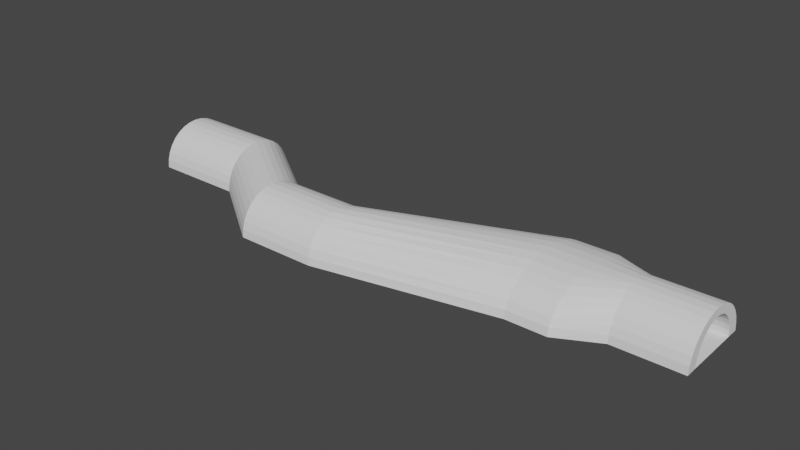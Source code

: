 # Source: tiboretorcido.blend  (saved by Blender 2.83.19; exported with 4.5.12 LTS)
import bpy
from mathutils import Matrix  # noqa: F401  (used for matrix-valued properties, if any)

bpy.ops.wm.read_factory_settings(use_empty=True)
scene = bpy.context.scene
scene.name = 'Scene'

# ---- collections
col_collection = bpy.data.collections.new('Collection'); scene.collection.children.link(col_collection)

# ---- world
world_world = bpy.data.worlds.new('World'); scene.world = world_world
world_world.use_nodes = True; world_world.node_tree.nodes.clear()
_N = world_world.node_tree.nodes; _L = world_world.node_tree.links
n0 = _N.new('ShaderNodeOutputWorld'); n0.name = 'World Output'; n0.location = (300, 300)
n1 = _N.new('ShaderNodeBackground'); n1.name = 'Background'; n1.location = (10, 300)
n1.inputs[0].default_value = (0.05088, 0.05088, 0.05088, 1.0)
_L.new(n1.outputs[0], n0.inputs[0])
n0.is_active_output = True
world_world.color = (0.05088, 0.05088, 0.05088)
world_world.use_sun_shadow = False
world_world.sun_shadow_jitter_overblur = 0.0

# ---- meshes
me_cylinder_004 = bpy.data.meshes.new('Cylinder.004')
me_cylinder_004.from_pydata([(0.1978, -0.5669, -2.263), (-0.3422, 0.6845, -2.263), (0.1249, 0.09673, -2.263), (0.3866, 0.08644, -2.263), (0.4435, -0.1011, -2.263), (0.01829, 0.5352, -2.263), (-0.09286, -0.8844, -2.263), (-0.3773, -0.99, -2.263), (-0.09286, 0.2919, -2.263), (0.4435, -0.4913, -2.263), (0.2427, -0.4342, -2.263), (0.1698, -1.003, -2.263), (-0.3422, -1.277, -2.263), (-0.5313, -1.004, -2.263), (-0.3773, 0.3975, -2.263), (0.2942, -0.8518, -2.263), (0.1978, -0.02556, -2.263), (0.01829, -1.128, -2.263), (0.2942, 0.2593, -2.263), (-0.1546, 0.6276, -2.263), (-0.2293, -0.9497, -2.263), (-0.5313, 0.4111, -2.263), (-0.5373, -1.296, -2.263), (0.02672, 0.2039, -2.263), (0.2578, -0.2962, -2.263), (0.4627, -0.2962, -2.263), (0.1249, -0.6892, -2.263), (0.1698, 0.4109, -2.263), (0.02672, -0.7964, -2.263), (-0.5373, 0.7038, -2.263), (-0.2293, 0.3572, -2.263), (0.3866, -0.6789, -2.263), (-0.1546, -1.22, -2.263), (0.2427, -0.1582, -2.263), (-0.5373, 0.7123, -1.707), (-0.5373, 0.7123, 2.581), (-0.5313, 0.4196, -1.707), (-0.5313, 0.4196, 2.581), (0.1978, -0.5584, 2.581), (0.1978, -0.5584, -1.707), (-0.3422, 0.693, 2.581), (-0.3422, 0.693, -1.707), (0.1249, 0.1052, 2.581), (0.1249, 0.1052, -1.707), (0.3866, 0.09493, 2.581), (0.3866, 0.09493, -1.707), (0.4435, -0.09266, 2.581), (0.4435, -0.09266, -1.707), (0.01829, 0.5437, 2.581), (0.01829, 0.5437, -1.707), (-0.09285, -0.8759, 2.581), (-0.09286, -0.8759, -1.707), (-0.3773, -0.9815, 2.581), (-0.3773, -0.9815, -1.707), (-0.09285, 0.3004, 2.581), (-0.09286, 0.3004, -1.707), (0.4435, -0.4828, 2.581), (0.4435, -0.4828, -1.707), (0.2427, -0.4257, 2.581), (0.2427, -0.4257, -1.707), (0.1698, -0.9949, 2.581), (0.1698, -0.9949, -1.707), (-0.3422, -1.269, 2.581), (-0.3422, -1.269, -1.707), (-0.5313, -0.9951, 2.581), (-0.5313, -0.9951, -1.707), (-0.3773, 0.406, 2.581), (-0.3773, 0.406, -1.707), (0.2942, -0.8433, 2.581), (0.2942, -0.8433, -1.707), (0.1978, -0.01707, 2.581), (0.1978, -0.01707, -1.707), (0.01829, -1.119, 2.581), (0.01829, -1.119, -1.707), (0.2942, 0.2678, 2.581), (0.2942, 0.2678, -1.707), (-0.1546, 0.6361, 2.581), (-0.1546, 0.6361, -1.707), (-0.2293, -0.9412, 2.581), (-0.2293, -0.9412, -1.707), (-0.5373, -1.288, 2.581), (-0.5373, -1.288, -1.707), (0.02672, 0.2124, 2.581), (0.02672, 0.2124, -1.707), (0.2578, -0.2877, 2.581), (0.2578, -0.2877, -1.707), (0.4627, -0.2877, 2.581), (0.4627, -0.2877, -1.707), (0.1249, -0.6807, 2.581), (0.1249, -0.6807, -1.707), (0.1698, 0.4194, 2.581), (0.1698, 0.4194, -1.707), (0.02672, -0.7879, 2.581), (0.02672, -0.7879, -1.707), (-0.2293, 0.3657, 2.581), (-0.2293, 0.3657, -1.707), (0.3866, -0.6704, 2.581), (0.3866, -0.6704, -1.707), (-0.1546, -1.212, 2.581), (-0.1546, -1.212, -1.707), (0.2427, -0.1498, 2.581), (0.2427, -0.1498, -1.707), (0.1978, -0.5669, -2.152), (-0.3422, 0.6845, -2.152), (0.1249, 0.09673, -2.152), (0.3866, 0.08644, -2.152), (0.4435, -0.1011, -2.152), (0.01829, 0.5352, -2.152), (-0.09286, -0.8844, -2.152), (-0.3773, -0.99, -2.152), (-0.09286, 0.2919, -2.152), (0.4435, -0.4913, -2.152), (0.2427, -0.4342, -2.152), (0.1698, -1.003, -2.152), (-0.3422, -1.277, -2.152), (-0.5313, -1.004, -2.152), (-0.3773, 0.3975, -2.152), (0.2942, -0.8518, -2.152), (0.1978, -0.02556, -2.152), (0.01829, -1.128, -2.152), (0.2942, 0.2593, -2.152), (-0.1546, 0.6276, -2.152), (-0.2293, -0.9497, -2.152), (-0.5373, -1.296, -2.152), (0.02672, 0.2039, -2.152), (0.2578, -0.2962, -2.152), (0.4627, -0.2962, -2.152), (0.1249, -0.6892, -2.152), (0.1698, 0.4109, -2.152), (0.02672, -0.7964, -2.152), (-0.2293, 0.3572, -2.152), (0.3866, -0.6789, -2.152), (-0.1546, -1.22, -2.152), (0.2427, -0.1582, -2.152), (-0.5373, 0.7038, -2.152), (-0.5313, 0.4111, -2.152), (-0.5373, 0.7123, 2.501), (-0.5313, 0.4196, 2.501), (0.1978, -0.5584, 2.501), (-0.3422, 0.693, 2.501), (0.1249, 0.1052, 2.501), (0.3866, 0.09493, 2.501), (0.4435, -0.09266, 2.501), (0.01829, 0.5437, 2.501), (-0.09285, -0.8759, 2.501), (-0.3773, -0.9815, 2.501), (-0.09285, 0.3004, 2.501), (0.4435, -0.4828, 2.501), (0.2427, -0.4257, 2.501), (0.1698, -0.9949, 2.501), (-0.3422, -1.269, 2.501), (-0.5313, -0.9951, 2.501), (-0.3773, 0.406, 2.501), (0.2942, -0.8433, 2.501), (0.1978, -0.01707, 2.501), (0.01829, -1.119, 2.501), (0.2942, 0.2678, 2.501), (-0.1546, 0.6361, 2.501), (-0.2293, -0.9412, 2.501), (-0.5373, -1.288, 2.501), (0.02672, 0.2124, 2.501), (0.2578, -0.2877, 2.501), (0.4627, -0.2877, 2.501), (0.1249, -0.6807, 2.501), (0.1698, 0.4194, 2.501), (0.02672, -0.7879, 2.501), (-0.2293, 0.3657, 2.501), (0.3866, -0.6704, 2.501), (-0.1546, -1.212, 2.501), (0.2427, -0.1498, 2.501), (0.1978, -0.5584, 1.823), (0.1978, 0.8888, 1.145), (0.1978, 0.8888, 0.4674), (0.1978, -0.7023, -1.029), (-0.3422, 0.693, 1.823), (-0.3422, 2.14, 1.145), (-0.3422, 2.14, 0.4674), (-0.3422, 1.214, -1.029), (0.1249, 0.1052, 1.823), (0.1249, 1.552, 1.145), (0.1249, 1.552, 0.4674), (0.1249, 0.314, -1.029), (0.3866, 0.09493, 1.823), (0.3866, 1.542, 1.145), (0.3866, 1.542, 0.4674), (0.3866, 0.2983, -1.029), (0.4435, -0.09266, 1.823), (0.4435, 1.355, 1.145), (0.4435, 1.355, 0.4674), (0.4435, 0.01101, -1.029), (0.01829, 0.5437, 1.823), (0.01829, 1.991, 1.145), (0.01829, 1.991, 0.4674), (0.01829, 0.9856, -1.029), (-0.09285, -0.8759, 1.823), (-0.09285, 0.5714, 1.145), (-0.09285, 0.5714, 0.4674), (-0.09286, -1.188, -1.029), (-0.3773, -0.9815, 1.823), (-0.3773, 0.4658, 1.145), (-0.3773, 0.4658, 0.4674), (-0.3773, -1.35, -1.029), (-0.09285, 0.3004, 1.823), (-0.09285, 1.748, 1.145), (-0.09285, 1.748, 0.4674), (-0.09286, 0.6129, -1.029), (0.4435, -0.4828, 1.823), (0.4435, 0.9644, 1.145), (0.4435, 0.9644, 0.4674), (0.4435, -0.5865, -1.029), (0.2427, -0.4257, 1.823), (0.2427, 1.021, 1.145), (0.2427, 1.021, 0.4674), (0.2427, -0.4991, -1.029), (0.1698, -0.9949, 1.823), (0.1698, 0.4524, 1.145), (0.1698, 0.4524, 0.4674), (0.1698, -1.371, -1.029), (-0.3422, -1.269, 1.823), (-0.3422, 0.1787, 1.145), (-0.3422, 0.1787, 0.4674), (-0.3422, -1.79, -1.029), (-0.5313, -0.9951, 1.823), (-0.5313, 0.4522, 1.145), (-0.5313, 0.4522, 0.4674), (-0.5313, -1.371, -1.029), (-0.3773, 0.406, 1.823), (-0.3773, 1.853, 1.145), (-0.3773, 1.853, 0.4674), (-0.3773, 0.7746, -1.029), (0.2942, -0.8433, 1.823), (0.2942, 0.6039, 1.145), (0.2942, 0.6039, 0.4674), (0.2942, -1.139, -1.029), (0.1978, -0.01707, 1.823), (0.1978, 1.43, 1.145), (0.1978, 1.43, 0.4674), (0.1978, 0.1268, -1.029), (0.01829, -1.119, 1.823), (0.01829, 0.328, 1.145), (0.01829, 0.328, 0.4674), (0.01829, -1.561, -1.029), (0.2942, 0.2678, 1.823), (0.2942, 1.715, 1.145), (0.2942, 1.715, 0.4674), (0.2942, 0.563, -1.029), (-0.1546, 0.6361, 1.823), (-0.1546, 2.083, 1.145), (-0.1546, 2.083, 0.4674), (-0.1546, 1.127, -1.029), (-0.2293, -0.9412, 1.823), (-0.2293, 0.506, 1.145), (-0.2293, 0.506, 0.4674), (-0.2293, -1.288, -1.029), (-0.5373, -1.288, 1.823), (-0.5373, 0.1595, 1.145), (-0.5373, 0.1595, 0.4674), (-0.5373, -1.819, -1.029), (0.02672, 0.2124, 1.823), (0.02672, 1.66, 1.145), (0.02672, 1.66, 0.4674), (0.02672, 0.4782, -1.029), (0.2578, -0.2877, 1.823), (0.2578, 1.159, 1.145), (0.2578, 1.159, 0.4674), (0.2578, -0.2877, -1.029), (0.4627, -0.2877, 1.823), (0.4627, 1.159, 1.145), (0.4627, 1.159, 0.4674), (0.4627, -0.2877, -1.029), (0.1249, -0.6807, 1.823), (0.1249, 0.7665, 1.145), (0.1249, 0.7665, 0.4674), (0.1249, -0.8895, -1.029), (0.1698, 0.4194, 1.823), (0.1698, 1.867, 1.145), (0.1698, 1.867, 0.4674), (0.1698, 0.7951, -1.029), (0.02672, -0.7879, 1.823), (0.02672, 0.6593, 1.145), (0.02672, 0.6593, 0.4674), (0.02672, -1.054, -1.029), (-0.2293, 0.3657, 1.823), (-0.2293, 1.813, 1.145), (-0.2293, 1.813, 0.4674), (-0.2293, 0.713, -1.029), (0.3866, -0.6704, 1.823), (0.3866, 0.7768, 1.145), (0.3866, 0.7768, 0.4674), (0.3866, -0.8738, -1.029), (-0.1546, -1.212, 1.823), (-0.1546, 0.2356, 1.145), (-0.1546, 0.2356, 0.4674), (-0.1546, -1.703, -1.029), (0.2427, -0.1498, 1.823), (0.2427, 1.297, 1.145), (0.2427, 1.297, 0.4674), (0.2427, -0.07643, -1.029), (-0.5373, 1.244, -1.029), (-0.5373, 2.159, 0.4674), (-0.5373, 2.159, 1.145), (-0.5373, 0.7123, 1.823), (-0.5313, 0.7954, -1.029), (-0.5313, 1.867, 0.4674), (-0.5313, 1.867, 1.145), (-0.5313, 0.4196, 1.823), (0.1978, -0.7023, -1.368), (-0.3422, 1.214, -1.368), (0.1249, 0.314, -1.368), (0.3866, 0.2983, -1.368), (0.4435, 0.01101, -1.368), (0.01829, 0.9856, -1.368), (-0.09286, -1.188, -1.368), (-0.3773, -1.35, -1.368), (-0.09286, 0.6129, -1.368), (0.4435, -0.5865, -1.368), (0.2427, -0.4991, -1.368), (0.1698, -1.371, -1.368), (-0.3422, -1.79, -1.368), (-0.5313, -1.371, -1.368), (-0.3773, 0.7746, -1.368), (0.2942, -1.139, -1.368), (0.1978, 0.1268, -1.368), (0.01829, -1.561, -1.368), (0.2942, 0.563, -1.368), (-0.1546, 1.127, -1.368), (-0.2293, -1.288, -1.368), (-0.5373, -1.819, -1.368), (0.02672, 0.4782, -1.368), (0.2578, -0.2877, -1.368), (0.4627, -0.2877, -1.368), (0.1249, -0.8895, -1.368), (0.1698, 0.7951, -1.368), (0.02672, -1.054, -1.368), (-0.2293, 0.713, -1.368), (0.3866, -0.8738, -1.368), (-0.1546, -1.703, -1.368), (0.2427, -0.07643, -1.368), (-0.5373, 1.244, -1.368), (-0.5313, 0.7954, -1.368)], [], [(123, 115, 13, 22), (6, 28, 26, 0, 10, 24, 33, 16, 2, 23, 8, 30, 14, 21, 29, 1, 19, 5, 27, 18, 3, 4, 25, 9, 31, 15, 11, 17, 32, 12, 22, 13, 7, 20), (134, 135, 36, 34), (136, 137, 37, 35), (114, 132, 99, 63), (150, 168, 98, 62), (132, 119, 73, 99), (168, 155, 72, 98), (113, 117, 69, 61), (149, 153, 68, 60), (116, 130, 95, 67), (152, 166, 94, 66), (118, 133, 101, 71), (154, 169, 100, 70), (129, 108, 51, 93), (165, 144, 50, 92), (103, 134, 34, 41), (139, 136, 35, 40), (135, 116, 67, 36), (137, 152, 66, 37), (104, 118, 71, 43), (140, 154, 70, 42), (102, 127, 89, 39), (138, 163, 88, 38), (111, 126, 87, 57), (147, 162, 86, 56), (121, 103, 41, 77), (157, 139, 40, 76), (106, 105, 45, 47), (142, 141, 44, 46), (126, 106, 47, 87), (162, 142, 46, 86), (124, 104, 43, 83), (160, 140, 42, 82), (131, 111, 57, 97), (167, 147, 56, 96), (107, 121, 77, 49), (143, 157, 76, 48), (133, 125, 85, 101), (169, 161, 84, 100), (110, 124, 83, 55), (146, 160, 82, 54), (123, 114, 63, 81), (159, 150, 62, 80), (117, 131, 97, 69), (153, 167, 96, 68), (128, 107, 49, 91), (164, 143, 48, 90), (127, 129, 93, 89), (163, 165, 92, 88), (130, 110, 55, 95), (166, 146, 54, 94), (109, 115, 65, 53), (145, 151, 64, 52), (119, 113, 61, 73), (155, 149, 60, 72), (105, 120, 75, 45), (141, 156, 74, 44), (125, 112, 59, 85), (161, 148, 58, 84), (120, 128, 91, 75), (156, 164, 90, 74), (112, 102, 39, 59), (148, 138, 38, 58), (122, 109, 53, 79), (158, 145, 52, 78), (108, 122, 79, 51), (144, 158, 78, 50), (327, 319, 65, 81), (6, 20, 122, 108), (20, 7, 109, 122), (10, 0, 102, 112), (18, 27, 128, 120), (24, 10, 112, 125), (3, 18, 120, 105), (17, 11, 113, 119), (7, 13, 115, 109), (30, 8, 110, 130), (26, 28, 129, 127), (27, 5, 107, 128), (15, 31, 131, 117), (22, 12, 114, 123), (8, 23, 124, 110), (33, 24, 125, 133), (5, 19, 121, 107), (31, 9, 111, 131), (23, 2, 104, 124), (25, 4, 106, 126), (4, 3, 105, 106), (19, 1, 103, 121), (9, 25, 126, 111), (0, 26, 127, 102), (2, 16, 118, 104), (21, 14, 116, 135), (1, 29, 134, 103), (28, 6, 108, 129), (16, 33, 133, 118), (14, 30, 130, 116), (11, 15, 117, 113), (32, 17, 119, 132), (12, 32, 132, 114), (29, 21, 135, 134), (81, 65, 115, 123), (35, 37, 66, 94, 54, 82, 42, 70, 100, 84, 58, 38, 88, 92, 50, 78, 52, 64, 80, 62, 98, 72, 60, 68, 96, 56, 86, 46, 44, 74, 90, 48, 76, 40), (80, 64, 151, 159), (194, 250, 158, 144), (250, 198, 145, 158), (210, 170, 138, 148), (242, 274, 164, 156), (262, 210, 148, 161), (182, 242, 156, 141), (238, 214, 149, 155), (198, 222, 151, 145), (282, 202, 146, 166), (270, 278, 165, 163), (274, 190, 143, 164), (230, 286, 167, 153), (254, 218, 150, 159), (202, 258, 160, 146), (294, 262, 161, 169), (190, 246, 157, 143), (286, 206, 147, 167), (258, 178, 140, 160), (266, 186, 142, 162), (186, 182, 141, 142), (246, 174, 139, 157), (206, 266, 162, 147), (170, 270, 163, 138), (178, 234, 154, 140), (305, 226, 152, 137), (174, 301, 136, 139), (278, 194, 144, 165), (234, 294, 169, 154), (226, 282, 166, 152), (214, 230, 153, 149), (290, 238, 155, 168), (218, 290, 168, 150), (301, 305, 137, 136), (338, 339, 302, 298), (298, 302, 303, 299), (299, 303, 304, 300), (300, 304, 305, 301), (318, 336, 293, 221), (221, 293, 292, 220), (220, 292, 291, 219), (219, 291, 290, 218), (336, 323, 241, 293), (293, 241, 240, 292), (292, 240, 239, 291), (291, 239, 238, 290), (317, 321, 233, 217), (217, 233, 232, 216), (216, 232, 231, 215), (215, 231, 230, 214), (320, 334, 285, 229), (229, 285, 284, 228), (228, 284, 283, 227), (227, 283, 282, 226), (322, 337, 297, 237), (237, 297, 296, 236), (236, 296, 295, 235), (235, 295, 294, 234), (333, 312, 197, 281), (281, 197, 196, 280), (280, 196, 195, 279), (279, 195, 194, 278), (307, 338, 298, 177), (177, 298, 299, 176), (176, 299, 300, 175), (175, 300, 301, 174), (339, 320, 229, 302), (302, 229, 228, 303), (303, 228, 227, 304), (304, 227, 226, 305), (308, 322, 237, 181), (181, 237, 236, 180), (180, 236, 235, 179), (179, 235, 234, 178), (306, 331, 273, 173), (173, 273, 272, 172), (172, 272, 271, 171), (171, 271, 270, 170), (315, 330, 269, 209), (209, 269, 268, 208), (208, 268, 267, 207), (207, 267, 266, 206), (325, 307, 177, 249), (249, 177, 176, 248), (248, 176, 175, 247), (247, 175, 174, 246), (310, 309, 185, 189), (189, 185, 184, 188), (188, 184, 183, 187), (187, 183, 182, 186), (330, 310, 189, 269), (269, 189, 188, 268), (268, 188, 187, 267), (267, 187, 186, 266), (328, 308, 181, 261), (261, 181, 180, 260), (260, 180, 179, 259), (259, 179, 178, 258), (335, 315, 209, 289), (289, 209, 208, 288), (288, 208, 207, 287), (287, 207, 206, 286), (311, 325, 249, 193), (193, 249, 248, 192), (192, 248, 247, 191), (191, 247, 246, 190), (337, 329, 265, 297), (297, 265, 264, 296), (296, 264, 263, 295), (295, 263, 262, 294), (314, 328, 261, 205), (205, 261, 260, 204), (204, 260, 259, 203), (203, 259, 258, 202), (327, 318, 221, 257), (257, 221, 220, 256), (256, 220, 219, 255), (255, 219, 218, 254), (321, 335, 289, 233), (233, 289, 288, 232), (232, 288, 287, 231), (231, 287, 286, 230), (332, 311, 193, 277), (277, 193, 192, 276), (276, 192, 191, 275), (275, 191, 190, 274), (331, 333, 281, 273), (273, 281, 280, 272), (272, 280, 279, 271), (271, 279, 278, 270), (334, 314, 205, 285), (285, 205, 204, 284), (284, 204, 203, 283), (283, 203, 202, 282), (313, 319, 225, 201), (201, 225, 224, 200), (200, 224, 223, 199), (199, 223, 222, 198), (323, 317, 217, 241), (241, 217, 216, 240), (240, 216, 215, 239), (239, 215, 214, 238), (309, 324, 245, 185), (185, 245, 244, 184), (184, 244, 243, 183), (183, 243, 242, 182), (329, 316, 213, 265), (265, 213, 212, 264), (264, 212, 211, 263), (263, 211, 210, 262), (324, 332, 277, 245), (245, 277, 276, 244), (244, 276, 275, 243), (243, 275, 274, 242), (316, 306, 173, 213), (213, 173, 172, 212), (212, 172, 171, 211), (211, 171, 170, 210), (326, 313, 201, 253), (253, 201, 200, 252), (252, 200, 199, 251), (251, 199, 198, 250), (312, 326, 253, 197), (197, 253, 252, 196), (196, 252, 251, 195), (195, 251, 250, 194), (159, 151, 222, 254), (254, 222, 223, 255), (255, 223, 224, 256), (256, 224, 225, 257), (51, 79, 326, 312), (79, 53, 313, 326), (59, 39, 306, 316), (75, 91, 332, 324), (85, 59, 316, 329), (45, 75, 324, 309), (73, 61, 317, 323), (53, 65, 319, 313), (95, 55, 314, 334), (89, 93, 333, 331), (91, 49, 311, 332), (69, 97, 335, 321), (81, 63, 318, 327), (55, 83, 328, 314), (101, 85, 329, 337), (49, 77, 325, 311), (97, 57, 315, 335), (83, 43, 308, 328), (87, 47, 310, 330), (47, 45, 309, 310), (77, 41, 307, 325), (57, 87, 330, 315), (39, 89, 331, 306), (43, 71, 322, 308), (36, 67, 320, 339), (41, 34, 338, 307), (93, 51, 312, 333), (71, 101, 337, 322), (67, 95, 334, 320), (61, 69, 321, 317), (99, 73, 323, 336), (63, 99, 336, 318), (34, 36, 339, 338), (257, 225, 319, 327)])
_uv = me_cylinder_004.uv_layers.new(name='UVMap')
_uv.uv.foreach_set('vector', [0.8401, 0.01137, 0.8077, 0.01579, 0.8058, 0.004421, 0.8383, 0.0, 0.1682, 0.5602, 0.1545, 0.5689, 0.1432, 0.5794, 0.1349, 0.5915, 0.1297, 0.6045, 0.128, 0.618, 0.1297, 0.6315, 0.1349, 0.6444, 0.1432, 0.6563, 0.1545, 0.6667, 0.1682, 0.6752, 0.1838, 0.6815, 0.2008, 0.6854, 0.2185, 0.6866, 0.2192, 0.7152, 0.1968, 0.7135, 0.1753, 0.708, 0.1555, 0.6991, 0.1381, 0.6871, 0.1238, 0.6723, 0.1132, 0.6555, 0.1067, 0.6372, 0.1045, 0.6181, 0.1067, 0.599, 0.1132, 0.5806, 0.1238, 0.5637, 0.1381, 0.5488, 0.1555, 0.5365, 0.1753, 0.5273, 0.1968, 0.5216, 0.2192, 0.5196, 0.2185, 0.5482, 0.2008, 0.5497, 0.1838, 0.5537, 0.8519, 0.5113, 0.885, 0.5111, 0.8842, 0.5571, 0.8511, 0.5573, 0.8519, 0.9917, 0.885, 0.9915, 0.885, 0.9998, 0.8519, 1.0, 0.6451, 0.5586, 0.6451, 0.5399, 0.6801, 0.5267, 0.6801, 0.5454, 0.03543, 0.764, 0.01637, 0.7567, 0.01637, 0.7506, 0.03543, 0.7579, 0.6451, 0.5399, 0.6484, 0.5227, 0.6834, 0.5095, 0.6801, 0.5267, 0.01637, 0.7567, 0.0, 0.7472, 3.418e-09, 0.7411, 0.01637, 0.7506, 0.2767, 0.5062, 0.2594, 0.5036, 0.2666, 0.4581, 0.2839, 0.4606, 0.3613, 0.03159, 0.3439, 0.02903, 0.3454, 0.02085, 0.3627, 0.0234, 0.4329, 0.8597, 0.4154, 0.8618, 0.4108, 0.8278, 0.4283, 0.8258, 0.9515, 0.2893, 0.9339, 0.2893, 0.9339, 0.2832, 0.9515, 0.2832, 0.5513, 0.02006, 0.5671, 0.01866, 0.5714, 0.06447, 0.5556, 0.06588, 0.6048, 0.498, 0.6207, 0.4966, 0.6216, 0.5049, 0.6058, 0.5063, 0.5884, 0.8575, 0.5769, 0.861, 0.5769, 0.8171, 0.5884, 0.8136, 0.6743, 0.7416, 0.6628, 0.7451, 0.6628, 0.7373, 0.6743, 0.7337, 0.91, 0.8717, 0.8877, 0.8705, 0.8917, 0.8268, 0.914, 0.8279, 0.5936, 0.8057, 0.616, 0.8052, 0.616, 0.813, 0.5936, 0.8136, 0.4505, 0.8596, 0.4329, 0.8597, 0.4283, 0.8258, 0.4459, 0.8257, 0.9689, 0.2912, 0.9515, 0.2893, 0.9515, 0.2832, 0.9689, 0.2851, 0.536, 0.02132, 0.5513, 0.02006, 0.5556, 0.06588, 0.5403, 0.06714, 0.5896, 0.4993, 0.6048, 0.498, 0.6058, 0.5063, 0.5905, 0.5076, 0.6119, 0.01413, 0.6241, 0.01271, 0.6283, 0.05853, 0.6162, 0.05995, 0.6655, 0.4921, 0.6776, 0.4907, 0.6785, 0.499, 0.6664, 0.5004, 0.2183, 0.4976, 0.1962, 0.4943, 0.2034, 0.4488, 0.2255, 0.452, 0.3028, 0.02301, 0.2807, 0.01978, 0.2822, 0.01159, 0.3043, 0.01483, 0.9322, 0.8741, 0.91, 0.8717, 0.914, 0.8279, 0.9363, 0.8303, 0.5712, 0.8051, 0.5936, 0.8057, 0.5936, 0.8136, 0.5712, 0.8129, 0.1741, 0.4911, 0.153, 0.488, 0.1602, 0.4425, 0.1814, 0.4456, 0.2587, 0.01656, 0.2375, 0.01348, 0.239, 0.005287, 0.2601, 0.00837, 0.1962, 0.4943, 0.1741, 0.4911, 0.1814, 0.4456, 0.2034, 0.4488, 0.2807, 0.01978, 0.2587, 0.01656, 0.2601, 0.00837, 0.2822, 0.01159, 0.5219, 0.02239, 0.536, 0.02132, 0.5403, 0.06714, 0.5262, 0.0682, 0.5754, 0.5004, 0.5896, 0.4993, 0.5905, 0.5076, 0.5764, 0.5086, 0.2396, 0.5007, 0.2183, 0.4976, 0.2255, 0.452, 0.2469, 0.4552, 0.3242, 0.02614, 0.3028, 0.02301, 0.3043, 0.01483, 0.3256, 0.01795, 0.9534, 0.8776, 0.9322, 0.8741, 0.9363, 0.8303, 0.9575, 0.8339, 0.5498, 0.8032, 0.5712, 0.8051, 0.5712, 0.8129, 0.5498, 0.811, 0.5671, 0.01866, 0.5829, 0.01716, 0.5872, 0.06298, 0.5714, 0.06447, 0.6207, 0.4966, 0.6365, 0.4952, 0.6374, 0.5034, 0.6216, 0.5049, 0.5095, 0.02322, 0.5219, 0.02239, 0.5262, 0.0682, 0.5137, 0.06903, 0.563, 0.5012, 0.5754, 0.5004, 0.5764, 0.5086, 0.5639, 0.5095, 0.6484, 0.578, 0.6451, 0.5586, 0.6801, 0.5454, 0.6834, 0.5647, 0.05645, 0.7689, 0.03543, 0.764, 0.03543, 0.7579, 0.05645, 0.7628, 0.2594, 0.5036, 0.2396, 0.5007, 0.2469, 0.4552, 0.2666, 0.4581, 0.3439, 0.02903, 0.3242, 0.02614, 0.3256, 0.01795, 0.3454, 0.02085, 0.9728, 0.8822, 0.9534, 0.8776, 0.9575, 0.8339, 0.9769, 0.8385, 0.53, 0.8001, 0.5498, 0.8032, 0.5498, 0.811, 0.53, 0.808, 0.6241, 0.01271, 0.6339, 0.01143, 0.6382, 0.05725, 0.6283, 0.05853, 0.6776, 0.4907, 0.6875, 0.4894, 0.6884, 0.4977, 0.6785, 0.499, 0.4154, 0.8618, 0.3988, 0.8656, 0.3942, 0.8317, 0.4108, 0.8278, 0.9339, 0.2893, 0.9168, 0.2912, 0.9168, 0.2851, 0.9339, 0.2832, 0.5471, 0.8661, 0.53, 0.8674, 0.53, 0.8235, 0.5471, 0.8222, 0.633, 0.7503, 0.616, 0.7517, 0.616, 0.7438, 0.633, 0.7424, 0.2911, 0.5083, 0.2767, 0.5062, 0.2839, 0.4606, 0.2983, 0.4627, 0.3756, 0.0337, 0.3613, 0.03159, 0.3627, 0.0234, 0.3771, 0.02551, 0.153, 0.488, 0.1336, 0.4852, 0.1408, 0.4397, 0.1602, 0.4425, 0.2375, 0.01348, 0.2181, 0.01065, 0.2196, 0.002461, 0.239, 0.005287, 0.5829, 0.01716, 0.598, 0.01564, 0.6023, 0.06145, 0.5872, 0.06298, 0.6365, 0.4952, 0.6516, 0.4936, 0.6525, 0.5019, 0.6374, 0.5034, 0.1336, 0.4852, 0.1167, 0.4828, 0.1239, 0.4372, 0.1408, 0.4397, 0.2181, 0.01065, 0.2012, 0.00819, 0.2027, 0.0, 0.2196, 0.002461, 0.598, 0.01564, 0.6119, 0.01413, 0.6162, 0.05995, 0.6023, 0.06145, 0.6516, 0.4936, 0.6655, 0.4921, 0.6664, 0.5004, 0.6525, 0.5019, 0.5629, 0.8639, 0.5471, 0.8661, 0.5471, 0.8222, 0.5629, 0.82, 0.6488, 0.7481, 0.633, 0.7503, 0.633, 0.7424, 0.6488, 0.7402, 0.5769, 0.861, 0.5629, 0.8639, 0.5629, 0.82, 0.5769, 0.8171, 0.6628, 0.7451, 0.6488, 0.7481, 0.6488, 0.7402, 0.6628, 0.7373, 0.9113, 0.0836, 0.8615, 0.09037, 0.814, 0.06141, 0.8465, 0.05699, 0.5768, 0.8719, 0.5629, 0.8748, 0.5629, 0.8639, 0.5769, 0.861, 0.5629, 0.8748, 0.5471, 0.877, 0.5471, 0.8661, 0.5629, 0.8639, 0.5967, 0.004205, 0.6106, 0.002702, 0.6119, 0.01413, 0.598, 0.01564, 0.1315, 0.4966, 0.1146, 0.4941, 0.1167, 0.4828, 0.1336, 0.4852, 0.5816, 0.005732, 0.5967, 0.004205, 0.598, 0.01564, 0.5829, 0.01716, 0.151, 0.4994, 0.1315, 0.4966, 0.1336, 0.4852, 0.153, 0.488, 0.289, 0.5196, 0.2747, 0.5175, 0.2767, 0.5062, 0.2911, 0.5083, 0.5471, 0.877, 0.53, 0.8783, 0.53, 0.8674, 0.5471, 0.8661, 0.4166, 0.8701, 0.4, 0.874, 0.3988, 0.8656, 0.4154, 0.8618, 0.6228, 0.001282, 0.6326, 0.0, 0.6339, 0.01143, 0.6241, 0.01271, 0.9718, 0.8931, 0.9524, 0.8885, 0.9534, 0.8776, 0.9728, 0.8822, 0.2573, 0.5149, 0.2376, 0.5121, 0.2396, 0.5007, 0.2594, 0.5036, 0.6398, 0.5812, 0.6365, 0.5619, 0.6451, 0.5586, 0.6484, 0.578, 0.5082, 0.01179, 0.5206, 0.01095, 0.5219, 0.02239, 0.5095, 0.02322, 0.5658, 0.007227, 0.5816, 0.005732, 0.5829, 0.01716, 0.5671, 0.01866, 0.9524, 0.8885, 0.9312, 0.8849, 0.9322, 0.8741, 0.9534, 0.8776, 0.2376, 0.5121, 0.2163, 0.5089, 0.2183, 0.4976, 0.2396, 0.5007, 0.5206, 0.01095, 0.5347, 0.009889, 0.536, 0.02132, 0.5219, 0.02239, 0.1941, 0.5057, 0.1721, 0.5025, 0.1741, 0.4911, 0.1962, 0.4943, 0.1721, 0.5025, 0.151, 0.4994, 0.153, 0.488, 0.1741, 0.4911, 0.9312, 0.8849, 0.909, 0.8825, 0.91, 0.8717, 0.9322, 0.8741, 0.2163, 0.5089, 0.1941, 0.5057, 0.1962, 0.4943, 0.2183, 0.4976, 0.6106, 0.002702, 0.6228, 0.001282, 0.6241, 0.01271, 0.6119, 0.01413, 0.5347, 0.009889, 0.55, 0.008631, 0.5513, 0.02006, 0.536, 0.02132, 0.4516, 0.868, 0.4341, 0.8681, 0.4329, 0.8597, 0.4505, 0.8596, 0.909, 0.8825, 0.8866, 0.8814, 0.8877, 0.8705, 0.91, 0.8717, 0.5884, 0.8684, 0.5768, 0.8719, 0.5769, 0.861, 0.5884, 0.8575, 0.55, 0.008631, 0.5658, 0.007227, 0.5671, 0.01866, 0.5513, 0.02006, 0.4341, 0.8681, 0.4166, 0.8701, 0.4154, 0.8618, 0.4329, 0.8597, 0.2747, 0.5175, 0.2573, 0.5149, 0.2594, 0.5036, 0.2767, 0.5062, 0.6365, 0.5432, 0.6398, 0.526, 0.6484, 0.5227, 0.6451, 0.5399, 0.6365, 0.5619, 0.6365, 0.5432, 0.6451, 0.5399, 0.6451, 0.5586, 0.8519, 0.4998, 0.885, 0.4996, 0.885, 0.5111, 0.8519, 0.5113, 0.8465, 0.05699, 0.814, 0.06141, 0.8077, 0.01579, 0.8401, 0.01137, 0.219, 0.7152, 0.2184, 0.7421, 0.2007, 0.743, 0.1838, 0.7463, 0.1681, 0.752, 0.1544, 0.7598, 0.1432, 0.7694, 0.1349, 0.7805, 0.1297, 0.7925, 0.128, 0.8052, 0.1297, 0.8179, 0.1349, 0.8302, 0.1432, 0.8416, 0.1544, 0.8517, 0.1681, 0.86, 0.1838, 0.8664, 0.2007, 0.8704, 0.2184, 0.872, 0.219, 0.8989, 0.1967, 0.8967, 0.1752, 0.891, 0.1554, 0.8821, 0.1381, 0.8703, 0.1238, 0.8561, 0.1132, 0.84, 0.1067, 0.8227, 0.1045, 0.8047, 0.1067, 0.7868, 0.1132, 0.7697, 0.1238, 0.7541, 0.1381, 0.7404, 0.1554, 0.7294, 0.1752, 0.7213, 0.1967, 0.7165, 0.9168, 0.4952, 0.8844, 0.4996, 0.883, 0.4914, 0.9155, 0.487, 0.6628, 0.8115, 0.6488, 0.8145, 0.6488, 0.7481, 0.6628, 0.7451, 0.6488, 0.8145, 0.633, 0.8167, 0.633, 0.7503, 0.6488, 0.7481, 0.6436, 0.424, 0.6575, 0.4225, 0.6655, 0.4921, 0.6516, 0.4936, 0.2057, 0.07977, 0.1887, 0.07731, 0.2012, 0.00819, 0.2181, 0.01065, 0.6285, 0.4255, 0.6436, 0.424, 0.6516, 0.4936, 0.6365, 0.4952, 0.2251, 0.0826, 0.2057, 0.07977, 0.2181, 0.01065, 0.2375, 0.01348, 0.3631, 0.1028, 0.3488, 0.1007, 0.3613, 0.03159, 0.3756, 0.0337, 0.633, 0.8167, 0.616, 0.8181, 0.616, 0.7517, 0.633, 0.7503, 0.9339, 0.3405, 0.9168, 0.3424, 0.9168, 0.2912, 0.9339, 0.2893, 0.6697, 0.4211, 0.6795, 0.4198, 0.6875, 0.4894, 0.6776, 0.4907, 0.53, 0.7337, 0.5498, 0.7368, 0.5498, 0.8032, 0.53, 0.8001, 0.3314, 0.09815, 0.3117, 0.09526, 0.3242, 0.02614, 0.3439, 0.02903, 0.05645, 0.8201, 0.03543, 0.8152, 0.03543, 0.764, 0.05645, 0.7689, 0.5551, 0.4316, 0.5675, 0.4307, 0.5754, 0.5004, 0.563, 0.5012, 0.6127, 0.427, 0.6285, 0.4255, 0.6365, 0.4952, 0.6207, 0.4966, 0.5498, 0.7368, 0.5712, 0.7387, 0.5712, 0.8051, 0.5498, 0.8032, 0.3117, 0.09526, 0.2904, 0.09213, 0.3028, 0.02301, 0.3242, 0.02614, 0.5675, 0.4307, 0.5816, 0.4297, 0.5896, 0.4993, 0.5754, 0.5004, 0.2683, 0.0889, 0.2462, 0.08568, 0.2587, 0.01656, 0.2807, 0.01978, 0.2462, 0.08568, 0.2251, 0.0826, 0.2375, 0.01348, 0.2587, 0.01656, 0.5712, 0.7387, 0.5936, 0.7393, 0.5936, 0.8057, 0.5712, 0.8051, 0.2904, 0.09213, 0.2683, 0.0889, 0.2807, 0.01978, 0.3028, 0.02301, 0.6575, 0.4225, 0.6697, 0.4211, 0.6776, 0.4907, 0.6655, 0.4921, 0.5816, 0.4297, 0.5969, 0.4284, 0.6048, 0.498, 0.5896, 0.4993, 0.9689, 0.3424, 0.9515, 0.3404, 0.9515, 0.2893, 0.9689, 0.2912, 0.5936, 0.7393, 0.616, 0.7387, 0.616, 0.8052, 0.5936, 0.8057, 0.6743, 0.808, 0.6628, 0.8115, 0.6628, 0.7451, 0.6743, 0.7416, 0.5969, 0.4284, 0.6127, 0.427, 0.6207, 0.4966, 0.6048, 0.498, 0.9515, 0.3404, 0.9339, 0.3405, 0.9339, 0.2893, 0.9515, 0.2893, 0.3488, 0.1007, 0.3314, 0.09815, 0.3439, 0.02903, 0.3613, 0.03159, 0.01637, 0.8078, 3.418e-09, 0.7984, 0.0, 0.7472, 0.01637, 0.7567, 0.03543, 0.8152, 0.01637, 0.8078, 0.01637, 0.7567, 0.03543, 0.764, 0.8518, 0.9217, 0.8849, 0.9215, 0.885, 0.9915, 0.8519, 0.9917, 0.7912, 0.5927, 0.8419, 0.5923, 0.8419, 0.6273, 0.7913, 0.6277, 0.7913, 0.6277, 0.8419, 0.6273, 0.7215, 0.7826, 0.6884, 0.7828, 0.6884, 0.7828, 0.7215, 0.7826, 0.7217, 0.8526, 0.6886, 0.8528, 0.6886, 0.8528, 0.7217, 0.8526, 0.8849, 0.9215, 0.8518, 0.9217, 0.5085, 0.8477, 0.4887, 0.8416, 0.4832, 0.8165, 0.503, 0.8226, 0.503, 0.8226, 0.4832, 0.8165, 0.4881, 0.5662, 0.5083, 0.5701, 0.5083, 0.5701, 0.4881, 0.5662, 0.4772, 0.5159, 0.4974, 0.5198, 0.6141, 0.6754, 0.5926, 0.6809, 0.5926, 0.5168, 0.6141, 0.5113, 0.3708, 0.4379, 0.3545, 0.4355, 0.3607, 0.4009, 0.3771, 0.4033, 0.4832, 0.8165, 0.4659, 0.8065, 0.47, 0.5597, 0.4881, 0.5662, 0.4881, 0.5662, 0.47, 0.5597, 0.4591, 0.5095, 0.4772, 0.5159, 0.5926, 0.6809, 0.5727, 0.6899, 0.5727, 0.5258, 0.5926, 0.5168, 0.3327, 0.4323, 0.3062, 0.4284, 0.3125, 0.3938, 0.3389, 0.3977, 0.3389, 0.3977, 0.3125, 0.3938, 0.1427, 0.2124, 0.1601, 0.215, 0.1601, 0.215, 0.1427, 0.2124, 0.1552, 0.1433, 0.1725, 0.1459, 0.5552, 0.702, 0.5408, 0.7168, 0.5408, 0.5527, 0.5552, 0.5379, 0.4321, 0.7743, 0.4142, 0.7778, 0.4106, 0.7524, 0.4284, 0.7489, 0.4284, 0.7489, 0.4106, 0.7524, 0.4166, 0.5624, 0.4341, 0.5603, 0.4341, 0.5603, 0.4166, 0.5624, 0.4094, 0.5116, 0.4268, 0.5096, 0.9345, 0.001364, 0.9514, 0.005334, 0.9514, 0.1694, 0.9345, 0.1655, 0.5434, 0.1023, 0.5672, 0.1001, 0.5711, 0.1349, 0.5474, 0.1371, 0.5474, 0.1371, 0.5711, 0.1349, 0.4347, 0.3036, 0.4189, 0.305, 0.4189, 0.305, 0.4347, 0.3036, 0.4427, 0.3732, 0.4268, 0.3746, 0.4268, 0.3746, 0.4427, 0.3732, 0.6127, 0.427, 0.5969, 0.4284, 0.672, 0.08915, 0.6845, 0.08754, 0.6884, 0.1224, 0.6759, 0.124, 0.2876, 0.7898, 0.2764, 0.7937, 0.2665, 0.5878, 0.2784, 0.5855, 0.2784, 0.5855, 0.2665, 0.5878, 0.2756, 0.5219, 0.2876, 0.5196, 0.352, 0.7037, 0.3381, 0.6956, 0.3381, 0.5306, 0.352, 0.5387, 0.9076, 0.7773, 0.885, 0.7758, 0.8882, 0.7427, 0.9108, 0.7442, 0.9108, 0.7442, 0.8882, 0.7427, 0.8853, 0.5657, 0.9077, 0.5669, 0.9077, 0.5669, 0.8853, 0.5657, 0.8917, 0.4996, 0.914, 0.5007, 0.08219, 0.5213, 0.1045, 0.5196, 0.1045, 0.6846, 0.08219, 0.6863, 0.4498, 0.7736, 0.4321, 0.7743, 0.4284, 0.7489, 0.4462, 0.7483, 0.4462, 0.7483, 0.4284, 0.7489, 0.4341, 0.5603, 0.4516, 0.5602, 0.4516, 0.5602, 0.4341, 0.5603, 0.4268, 0.5096, 0.4444, 0.5095, 0.9168, 0.0, 0.9345, 0.001364, 0.9345, 0.1655, 0.9168, 0.1641, 0.5209, 0.1042, 0.5434, 0.1023, 0.5474, 0.1371, 0.5248, 0.139, 0.5248, 0.139, 0.5474, 0.1371, 0.4189, 0.305, 0.4036, 0.3063, 0.4036, 0.3063, 0.4189, 0.305, 0.4268, 0.3746, 0.4116, 0.3759, 0.9918, 0.03089, 1.0, 0.04287, 1.0, 0.207, 0.9918, 0.195, 0.6363, 0.09319, 0.6557, 0.09106, 0.6597, 0.1259, 0.6403, 0.128, 0.6403, 0.128, 0.6597, 0.1259, 0.4917, 0.2977, 0.4795, 0.2991, 0.4795, 0.2991, 0.4917, 0.2977, 0.4996, 0.3673, 0.4875, 0.3687, 0.3721, 0.7248, 0.3634, 0.7136, 0.3634, 0.5486, 0.3721, 0.5598, 0.2435, 0.4192, 0.2096, 0.4143, 0.2159, 0.3797, 0.2497, 0.3846, 0.2497, 0.3846, 0.2159, 0.3797, 0.07954, 0.2032, 0.1017, 0.2064, 0.1017, 0.2064, 0.07954, 0.2032, 0.09199, 0.1341, 0.1141, 0.1373, 0.1141, 0.1373, 0.09199, 0.1341, 0.2683, 0.0889, 0.2904, 0.09213, 0.9303, 0.7807, 0.9076, 0.7773, 0.9108, 0.7442, 0.9335, 0.7476, 0.9335, 0.7476, 0.9108, 0.7442, 0.9077, 0.5669, 0.9299, 0.5693, 0.9299, 0.5693, 0.9077, 0.5669, 0.914, 0.5007, 0.9363, 0.5032, 0.06083, 0.5265, 0.08219, 0.5213, 0.08219, 0.6863, 0.06083, 0.6915, 0.1758, 0.4093, 0.1434, 0.4046, 0.1497, 0.37, 0.1821, 0.3748, 0.1821, 0.3748, 0.1497, 0.37, 0.03635, 0.1969, 0.05749, 0.2, 0.05749, 0.2, 0.03635, 0.1969, 0.0488, 0.1278, 0.06994, 0.1309, 0.06994, 0.1309, 0.0488, 0.1278, 0.2251, 0.0826, 0.2462, 0.08568, 0.2096, 0.4143, 0.1758, 0.4093, 0.1821, 0.3748, 0.2159, 0.3797, 0.2159, 0.3797, 0.1821, 0.3748, 0.05749, 0.2, 0.07954, 0.2032, 0.07954, 0.2032, 0.05749, 0.2, 0.06994, 0.1309, 0.09199, 0.1341, 0.09199, 0.1341, 0.06994, 0.1309, 0.2462, 0.08568, 0.2683, 0.0889, 0.5004, 0.1059, 0.5209, 0.1042, 0.5248, 0.139, 0.5043, 0.1407, 0.5043, 0.1407, 0.5248, 0.139, 0.4036, 0.3063, 0.3895, 0.3073, 0.3895, 0.3073, 0.4036, 0.3063, 0.4116, 0.3759, 0.3974, 0.377, 0.9806, 0.02039, 0.9918, 0.03089, 0.9918, 0.195, 0.9806, 0.1845, 0.2761, 0.424, 0.2435, 0.4192, 0.2497, 0.3846, 0.2823, 0.3894, 0.2823, 0.3894, 0.2497, 0.3846, 0.1017, 0.2064, 0.123, 0.2096, 0.123, 0.2096, 0.1017, 0.2064, 0.1141, 0.1373, 0.1354, 0.1404, 0.1354, 0.1404, 0.1141, 0.1373, 0.2904, 0.09213, 0.3117, 0.09526, 0.9525, 0.7859, 0.9303, 0.7807, 0.9335, 0.7476, 0.9557, 0.7528, 0.9557, 0.7528, 0.9335, 0.7476, 0.9299, 0.5693, 0.9511, 0.5729, 0.9511, 0.5729, 0.9299, 0.5693, 0.9363, 0.5032, 0.9575, 0.5067, 0.04122, 0.535, 0.06083, 0.5265, 0.06083, 0.6915, 0.04122, 0.7, 0.5672, 0.1001, 0.5912, 0.09779, 0.5951, 0.1326, 0.5711, 0.1349, 0.5711, 0.1349, 0.5951, 0.1326, 0.4505, 0.3021, 0.4347, 0.3036, 0.4347, 0.3036, 0.4505, 0.3021, 0.4585, 0.3718, 0.4427, 0.3732, 0.4427, 0.3732, 0.4585, 0.3718, 0.6285, 0.4255, 0.6127, 0.427, 0.4827, 0.1073, 0.5004, 0.1059, 0.5043, 0.1407, 0.4867, 0.1421, 0.3932, 0.7588, 0.3771, 0.7677, 0.3848, 0.5718, 0.4, 0.5662, 0.3771, 0.3082, 0.3895, 0.3073, 0.3974, 0.377, 0.385, 0.3778, 0.967, 0.01176, 0.9806, 0.02039, 0.9806, 0.1845, 0.967, 0.1758, 0.53, 0.8496, 0.5085, 0.8477, 0.503, 0.8226, 0.5246, 0.8245, 0.5246, 0.8245, 0.503, 0.8226, 0.5083, 0.5701, 0.53, 0.5712, 0.53, 0.5712, 0.5083, 0.5701, 0.4974, 0.5198, 0.5191, 0.521, 0.6365, 0.6735, 0.6141, 0.6754, 0.6141, 0.5113, 0.6365, 0.5095, 0.3062, 0.4284, 0.2761, 0.424, 0.2823, 0.3894, 0.3125, 0.3938, 0.3125, 0.3938, 0.2823, 0.3894, 0.123, 0.2096, 0.1427, 0.2124, 0.1427, 0.2124, 0.123, 0.2096, 0.1354, 0.1404, 0.1552, 0.1433, 0.5408, 0.7168, 0.53, 0.7337, 0.53, 0.5696, 0.5408, 0.5527, 0.08757, 0.3964, 0.06627, 0.3933, 0.0725, 0.3588, 0.09379, 0.3619, 0.9763, 0.7597, 0.9557, 0.7528, 0.9511, 0.5729, 0.9705, 0.5775, 0.9705, 0.5775, 0.9511, 0.5729, 0.9575, 0.5067, 0.9769, 0.5113, 0.02413, 0.5464, 0.04122, 0.535, 0.04122, 0.7, 0.02413, 0.7114, 0.6557, 0.09106, 0.672, 0.08915, 0.6759, 0.124, 0.6597, 0.1259, 0.6597, 0.1259, 0.6759, 0.124, 0.5016, 0.2964, 0.4917, 0.2977, 0.4917, 0.2977, 0.5016, 0.2964, 0.5095, 0.366, 0.4996, 0.3673, 0.3634, 0.7136, 0.352, 0.7037, 0.352, 0.5387, 0.3634, 0.5486, 0.4685, 0.1082, 0.4827, 0.1073, 0.4867, 0.1421, 0.4725, 0.143, 0.4106, 0.7524, 0.3932, 0.7588, 0.4, 0.5662, 0.4166, 0.5624, 0.4166, 0.5624, 0.4, 0.5662, 0.3927, 0.5155, 0.4094, 0.5116, 0.9514, 0.005334, 0.967, 0.01176, 0.967, 0.1758, 0.9514, 0.1694, 0.2426, 0.8304, 0.2256, 0.8301, 0.2302, 0.7971, 0.2472, 0.7974, 0.2472, 0.7974, 0.2302, 0.7971, 0.2192, 0.589, 0.2363, 0.5896, 0.2363, 0.5896, 0.2192, 0.589, 0.2283, 0.5232, 0.2454, 0.5237, 0.3052, 0.6859, 0.2876, 0.6846, 0.2876, 0.5196, 0.3052, 0.5209, 0.3545, 0.4355, 0.3327, 0.4323, 0.3389, 0.3977, 0.3607, 0.4009, 0.4659, 0.8065, 0.4516, 0.793, 0.4548, 0.5509, 0.47, 0.5597, 0.1744, 0.2171, 0.1601, 0.215, 0.1725, 0.1459, 0.1869, 0.148, 0.5727, 0.6899, 0.5552, 0.702, 0.5552, 0.5379, 0.5727, 0.5258, 0.1434, 0.4046, 0.1136, 0.4002, 0.1198, 0.3657, 0.1497, 0.37, 0.1497, 0.37, 0.1198, 0.3657, 0.01694, 0.1941, 0.03635, 0.1969, 0.03635, 0.1969, 0.01694, 0.1941, 0.02939, 0.1249, 0.0488, 0.1278, 3.418e-09, 0.5761, 0.01021, 0.5603, 0.01021, 0.7253, 0.0, 0.7411, 0.5912, 0.09779, 0.6145, 0.09546, 0.6185, 0.1303, 0.5951, 0.1326, 0.5951, 0.1326, 0.6185, 0.1303, 0.4657, 0.3006, 0.4505, 0.3021, 0.4505, 0.3021, 0.4657, 0.3006, 0.4736, 0.3702, 0.4585, 0.3718, 0.4585, 0.3718, 0.4736, 0.3702, 0.6436, 0.424, 0.6285, 0.4255, 0.1136, 0.4002, 0.08757, 0.3964, 0.09379, 0.3619, 0.1198, 0.3657, 0.1198, 0.3657, 0.09379, 0.3619, 0.0, 0.1916, 0.01694, 0.1941, 0.01694, 0.1941, 0.0, 0.1916, 0.01245, 0.1225, 0.02939, 0.1249, 0.01021, 0.5603, 0.02413, 0.5464, 0.02413, 0.7114, 0.01021, 0.7253, 0.6145, 0.09546, 0.6363, 0.09319, 0.6403, 0.128, 0.6185, 0.1303, 0.6185, 0.1303, 0.6403, 0.128, 0.4795, 0.2991, 0.4657, 0.3006, 0.4657, 0.3006, 0.4795, 0.2991, 0.4875, 0.3687, 0.4736, 0.3702, 0.4736, 0.3702, 0.4875, 0.3687, 0.6575, 0.4225, 0.6436, 0.424, 0.2582, 0.8292, 0.2426, 0.8304, 0.2472, 0.7974, 0.2628, 0.7962, 0.2628, 0.7962, 0.2472, 0.7974, 0.2363, 0.5896, 0.2522, 0.5891, 0.2522, 0.5891, 0.2363, 0.5896, 0.2454, 0.5237, 0.2614, 0.5232, 0.3223, 0.6896, 0.3052, 0.6859, 0.3052, 0.5209, 0.3223, 0.5246, 0.2719, 0.8266, 0.2582, 0.8292, 0.2628, 0.7962, 0.2764, 0.7937, 0.2764, 0.7937, 0.2628, 0.7962, 0.2522, 0.5891, 0.2665, 0.5878, 0.2665, 0.5878, 0.2522, 0.5891, 0.2614, 0.5232, 0.2756, 0.5219, 0.3381, 0.6956, 0.3223, 0.6896, 0.3223, 0.5246, 0.3381, 0.5306, 0.9155, 0.487, 0.883, 0.4914, 0.8719, 0.4221, 0.9044, 0.4177, 0.9044, 0.4177, 0.8719, 0.4221, 0.6995, 0.3747, 0.732, 0.3703, 0.732, 0.3703, 0.6995, 0.3747, 0.6884, 0.3054, 0.7209, 0.301, 0.7209, 0.301, 0.6884, 0.3054, 0.867, 0.125, 0.9168, 0.1182, 0.9697, 0.2214, 0.9683, 0.2368, 0.9175, 0.2511, 0.9222, 0.2346, 0.9683, 0.2368, 0.9697, 0.2525, 0.9168, 0.2675, 0.9175, 0.2511, 0.6023, 0.06145, 0.6162, 0.05995, 0.6363, 0.09319, 0.6145, 0.09546, 0.1408, 0.4397, 0.1239, 0.4372, 0.08757, 0.3964, 0.1136, 0.4002, 0.5872, 0.06298, 0.6023, 0.06145, 0.6145, 0.09546, 0.5912, 0.09779, 0.1602, 0.4425, 0.1408, 0.4397, 0.1136, 0.4002, 0.1434, 0.4046, 0.3521, 0.8071, 0.3583, 0.8262, 0.3085, 0.8091, 0.2956, 0.7876, 0.9697, 0.2525, 0.9739, 0.268, 0.9203, 0.2832, 0.9168, 0.2675, 0.4108, 0.8278, 0.3942, 0.8317, 0.3968, 0.7842, 0.4142, 0.7778, 0.6283, 0.05853, 0.6382, 0.05725, 0.672, 0.08915, 0.6557, 0.09106, 0.9769, 0.8385, 0.9575, 0.8339, 0.9525, 0.7859, 0.9731, 0.7927, 0.2666, 0.4581, 0.2469, 0.4552, 0.2761, 0.424, 0.3062, 0.4284, 0.3583, 0.7476, 0.3521, 0.767, 0.2876, 0.7446, 0.2928, 0.7248, 0.3942, 0.8317, 0.379, 0.8373, 0.3807, 0.7931, 0.3968, 0.7842, 0.5714, 0.06447, 0.5872, 0.06298, 0.5912, 0.09779, 0.5672, 0.1001, 0.9575, 0.8339, 0.9363, 0.8303, 0.9303, 0.7807, 0.9525, 0.7859, 0.2469, 0.4552, 0.2255, 0.452, 0.2435, 0.4192, 0.2761, 0.424, 0.5262, 0.0682, 0.5403, 0.06714, 0.5209, 0.1042, 0.5004, 0.1059, 0.2034, 0.4488, 0.1814, 0.4456, 0.1758, 0.4093, 0.2096, 0.4143, 0.1814, 0.4456, 0.1602, 0.4425, 0.1434, 0.4046, 0.1758, 0.4093, 0.9363, 0.8303, 0.914, 0.8279, 0.9076, 0.7773, 0.9303, 0.7807, 0.2255, 0.452, 0.2034, 0.4488, 0.2096, 0.4143, 0.2435, 0.4192, 0.6162, 0.05995, 0.6283, 0.05853, 0.6557, 0.09106, 0.6363, 0.09319, 0.5403, 0.06714, 0.5556, 0.06588, 0.5434, 0.1023, 0.5209, 0.1042, 0.4459, 0.8257, 0.4283, 0.8258, 0.4321, 0.7743, 0.4498, 0.7736, 0.914, 0.8279, 0.8917, 0.8268, 0.885, 0.7758, 0.9076, 0.7773, 0.9739, 0.207, 0.9697, 0.2214, 0.9222, 0.2346, 0.9309, 0.2188, 0.5556, 0.06588, 0.5714, 0.06447, 0.5672, 0.1001, 0.5434, 0.1023, 0.4283, 0.8258, 0.4108, 0.8278, 0.4142, 0.7778, 0.4321, 0.7743, 0.2839, 0.4606, 0.2666, 0.4581, 0.3062, 0.4284, 0.3327, 0.4323, 0.35, 0.7871, 0.3521, 0.8071, 0.2956, 0.7876, 0.2885, 0.7658, 0.3521, 0.767, 0.35, 0.7871, 0.2885, 0.7658, 0.2876, 0.7446, 0.8511, 0.5573, 0.8842, 0.5571, 0.8419, 0.5923, 0.7912, 0.5927, 0.9168, 0.1182, 0.867, 0.125, 0.8615, 0.09037, 0.9113, 0.0836])
me_cylinder_004.use_remesh_fix_poles = True
me_cylinder_004.use_remesh_preserve_attributes = False
me_cylinder_004.use_mirror_vertex_groups = False
me_cylinder_004.update()
me_cylinder_001 = bpy.data.meshes.new('Cylinder.001')
me_cylinder_001.from_pydata([(-0.5313, -1.004, -2.263), (-0.5313, 0.4111, -2.263), (-0.5313, 0.4196, -1.707), (-0.5313, 0.4196, 2.581), (-0.5313, -0.9951, 2.581), (-0.5313, -0.9951, -1.707), (-0.5313, -1.004, -2.152), (-0.5313, 0.4111, -2.152), (-0.5313, 0.4196, 2.501), (-0.5313, -0.9951, 2.501), (-0.5313, -0.9951, 1.823), (-0.5313, 0.4522, 1.145), (-0.5313, 0.4522, 0.4674), (-0.5313, -1.371, -1.029), (-0.5313, 0.7954, -1.029), (-0.5313, 1.867, 0.4674), (-0.5313, 1.867, 1.145), (-0.5313, 0.4196, 1.823), (-0.5313, -1.371, -1.368), (-0.5313, 0.7954, -1.368)], [], [(6, 5, 18, 13, 12, 11, 10, 9, 4, 3, 8, 17, 16, 15, 14, 19, 2, 7, 1, 0)])
_uv = me_cylinder_001.uv_layers.new(name='UVMap')
_uv.uv.foreach_set('vector', [0.5203, 0.02237, 0.5279, 0.1117, 0.6102, 0.1717, 0.6173, 0.2396, 0.2834, 0.5773, 0.2975, 0.713, 0.6015, 0.8186, 0.6156, 0.9543, 0.6173, 0.9704, 0.334, 0.9999, 0.3323, 0.9838, 0.3182, 0.8481, 0.01421, 0.7425, 7.856e-05, 0.6068, 0.1834, 0.2848, 0.1764, 0.2169, 0.2446, 0.1412, 0.237, 0.05186, 0.2347, 0.02958, 0.518, 7.856e-05])
me_cylinder_001.use_remesh_fix_poles = True
me_cylinder_001.use_remesh_preserve_attributes = False
me_cylinder_001.use_mirror_vertex_groups = False
me_cylinder_001.update()

# ---- objects
ob_cylinder = bpy.data.objects.new('Cylinder', me_cylinder_004)
ob_cylinder_001 = bpy.data.objects.new('Cylinder.001', me_cylinder_001)

# ---- transforms, parenting, visibility, modifiers, constraints
ob_cylinder.location = (-49.86, 3.655, 5.137)
ob_cylinder.rotation_euler = (-0.0, 1.571, 0.0)
ob_cylinder.scale = (-9.647, -9.647, -28.99)
ob_cylinder.lineart.crease_threshold = 0.0
ob_cylinder_001.location = (-49.86, 3.655, 5.137)
ob_cylinder_001.rotation_euler = (-0.0, 1.571, 0.0)
ob_cylinder_001.scale = (-9.647, -9.647, -28.99)
ob_cylinder_001.lineart.crease_threshold = 0.0

# ---- collection membership
col_collection.objects.link(ob_cylinder)
col_collection.objects.link(ob_cylinder_001)

# ---- scene / render settings (as saved in the file)
scene.frame_start = 1; scene.frame_end = 250; scene.frame_set(12)
scene.render.engine = 'BLENDER_EEVEE_NEXT'
scene.cycles.use_denoising = False
scene.cycles.samples = 128
scene.cycles.sampling_pattern = 'TABULATED_SOBOL'
scene.cycles.use_adaptive_sampling = False
scene.cycles.use_light_tree = False
scene.view_settings.view_transform = 'Filmic'
bpy.context.view_layer.update()

# ---- added for rendering (the .blend has no active camera and no usable light): camera, sun
cam_auto = bpy.data.cameras.new('AutoCamera')
cam_auto.lens = 50.0
cam_auto.sensor_width = 36.0
cam_auto.clip_end = 2369.34
ob_auto_camera = bpy.data.objects.new('AutoCamera', cam_auto)
scene.collection.objects.link(ob_auto_camera)
ob_auto_camera.location = (80.5305, -159.993, 112.782)
ob_auto_camera.rotation_euler = (1.09748, -7.21219e-08, 0.694738)
scene.camera = ob_auto_camera
light_auto_sun = bpy.data.lights.new('AutoSun', 'SUN')
light_auto_sun.energy = 3.0
light_auto_sun.angle = 0.0523599
ob_auto_sun = bpy.data.objects.new('AutoSun', light_auto_sun)
scene.collection.objects.link(ob_auto_sun)
ob_auto_sun.rotation_euler = (0.872665, 0.174533, 0.523599)
bpy.context.view_layer.update()
